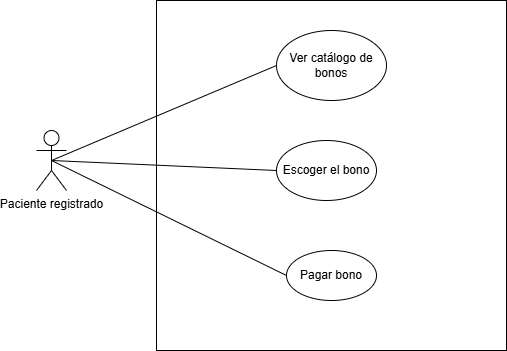

The diagram above was exported from draw.io. Its source (the exported page's mxGraphModel, read from the mxfile embedded in the PNG):
<mxGraphModel dx="1002" dy="565" grid="1" gridSize="10" guides="1" tooltips="1" connect="1" arrows="1" fold="1" page="1" pageScale="1" pageWidth="827" pageHeight="1169" math="0" shadow="0">
  <root>
    <mxCell id="0" />
    <mxCell id="1" parent="0" />
    <mxCell id="RntcWu4p1gOxSGyopx9l-1" value="Paciente registrado" style="shape=umlActor;verticalLabelPosition=bottom;verticalAlign=top;html=1;outlineConnect=0;" parent="1" vertex="1">
      <mxGeometry x="110" y="230" width="30" height="60" as="geometry" />
    </mxCell>
    <mxCell id="RntcWu4p1gOxSGyopx9l-2" value="" style="whiteSpace=wrap;html=1;aspect=fixed;" parent="1" vertex="1">
      <mxGeometry x="230" y="100" width="350" height="350" as="geometry" />
    </mxCell>
    <mxCell id="RntcWu4p1gOxSGyopx9l-3" value="Escoger el bono" style="ellipse;whiteSpace=wrap;html=1;" parent="1" vertex="1">
      <mxGeometry x="350" y="240" width="100" height="60" as="geometry" />
    </mxCell>
    <mxCell id="RntcWu4p1gOxSGyopx9l-4" value="Ver catálogo de bonos" style="ellipse;whiteSpace=wrap;html=1;" parent="1" vertex="1">
      <mxGeometry x="350" y="130" width="110" height="70" as="geometry" />
    </mxCell>
    <mxCell id="RntcWu4p1gOxSGyopx9l-5" value="" style="endArrow=none;html=1;rounded=0;entryX=0;entryY=0.5;entryDx=0;entryDy=0;exitX=0.5;exitY=0.5;exitDx=0;exitDy=0;exitPerimeter=0;" parent="1" source="RntcWu4p1gOxSGyopx9l-1" target="RntcWu4p1gOxSGyopx9l-4" edge="1">
      <mxGeometry width="50" height="50" relative="1" as="geometry">
        <mxPoint x="80" y="420" as="sourcePoint" />
        <mxPoint x="130" y="370" as="targetPoint" />
      </mxGeometry>
    </mxCell>
    <mxCell id="RntcWu4p1gOxSGyopx9l-6" value="" style="endArrow=none;html=1;rounded=0;entryX=0;entryY=0.5;entryDx=0;entryDy=0;exitX=0.5;exitY=0.5;exitDx=0;exitDy=0;exitPerimeter=0;" parent="1" source="RntcWu4p1gOxSGyopx9l-1" target="RntcWu4p1gOxSGyopx9l-3" edge="1">
      <mxGeometry width="50" height="50" relative="1" as="geometry">
        <mxPoint x="135" y="270" as="sourcePoint" />
        <mxPoint x="265" y="165" as="targetPoint" />
      </mxGeometry>
    </mxCell>
    <mxCell id="RntcWu4p1gOxSGyopx9l-12" value="Pagar bono" style="ellipse;whiteSpace=wrap;html=1;" parent="1" vertex="1">
      <mxGeometry x="360" y="350" width="90" height="50" as="geometry" />
    </mxCell>
    <mxCell id="RntcWu4p1gOxSGyopx9l-13" value="" style="endArrow=none;html=1;rounded=0;exitX=0.5;exitY=0.5;exitDx=0;exitDy=0;exitPerimeter=0;entryX=0;entryY=0.5;entryDx=0;entryDy=0;" parent="1" source="RntcWu4p1gOxSGyopx9l-1" target="RntcWu4p1gOxSGyopx9l-12" edge="1">
      <mxGeometry width="50" height="50" relative="1" as="geometry">
        <mxPoint x="135" y="270" as="sourcePoint" />
        <mxPoint x="280" y="255" as="targetPoint" />
      </mxGeometry>
    </mxCell>
  </root>
</mxGraphModel>